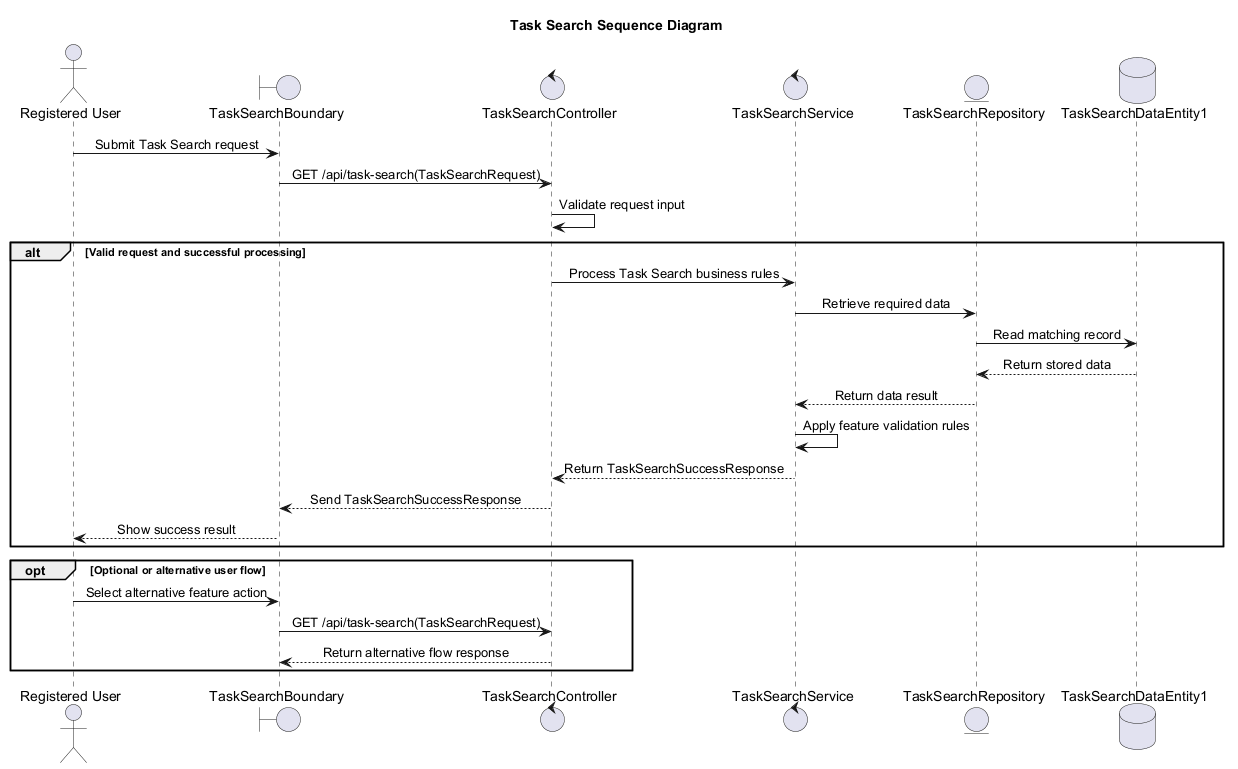

The diagram above was rendered by PlantUML. Its source (embedded in the PNG):
@startuml
' Auto-generated by AutoForge Architecture Agent
' Diagram type: UML Sequence Diagram
skinparam shadowing false
skinparam sequenceMessageAlign center

title Task Search Sequence Diagram

actor "Registered User" as ACTOR_001
boundary "TaskSearchBoundary" as BOUNDARY_001
control "TaskSearchController" as CONTROL_001
control "TaskSearchService" as CONTROL_002
entity "TaskSearchRepository" as ENTITY_001
database "TaskSearchDataEntity1" as DATABASE_001

ACTOR_001 -> BOUNDARY_001: Submit Task Search request
BOUNDARY_001 -> CONTROL_001: GET /api/task-search(TaskSearchRequest)
CONTROL_001 -> CONTROL_001: Validate request input
alt Valid request and successful processing
CONTROL_001 -> CONTROL_002: Process Task Search business rules
CONTROL_002 -> ENTITY_001: Retrieve required data
ENTITY_001 -> DATABASE_001: Read matching record
DATABASE_001 --> ENTITY_001: Return stored data
ENTITY_001 --> CONTROL_002: Return data result
CONTROL_002 -> CONTROL_002: Apply feature validation rules
CONTROL_002 --> CONTROL_001: Return TaskSearchSuccessResponse
CONTROL_001 --> BOUNDARY_001: Send TaskSearchSuccessResponse
BOUNDARY_001 --> ACTOR_001: Show success result
end
opt Optional or alternative user flow
ACTOR_001 -> BOUNDARY_001: Select alternative feature action
BOUNDARY_001 -> CONTROL_001: GET /api/task-search(TaskSearchRequest)
CONTROL_001 --> BOUNDARY_001: Return alternative flow response
end

@enduml